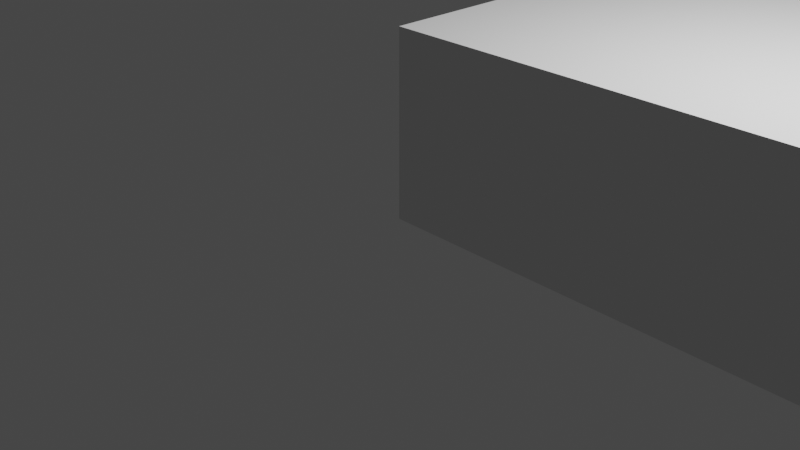 # Source: untitled.blend  (saved by Blender 3.5.10; exported with 4.5.12 LTS)
import bpy
from mathutils import Matrix  # noqa: F401  (used for matrix-valued properties, if any)

bpy.ops.wm.read_factory_settings(use_empty=True)
scene = bpy.context.scene
scene.name = 'Scene'

# ---- collections
col_collection = bpy.data.collections.new('Collection'); scene.collection.children.link(col_collection)

# ---- world
world_world = bpy.data.worlds.new('World'); scene.world = world_world
world_world.use_nodes = True; world_world.node_tree.nodes.clear()
_N = world_world.node_tree.nodes; _L = world_world.node_tree.links
n0 = _N.new('ShaderNodeOutputWorld'); n0.name = 'World Output'; n0.location = (300, 300)
n1 = _N.new('ShaderNodeBackground'); n1.name = 'Background'; n1.location = (10, 300)
n1.inputs[0].default_value = (0.05088, 0.05088, 0.05088, 1.0)
_L.new(n1.outputs[0], n0.inputs[0])
n0.is_active_output = True
world_world.color = (0.05088, 0.05088, 0.05088)
world_world.use_sun_shadow = False
world_world.sun_shadow_jitter_overblur = 0.0

# ---- cameras
cam_camera = bpy.data.cameras.new('Camera')
cam_camera.clip_end = 100.0
cam_camera.ortho_scale = 7.314

# ---- lights
light_light = bpy.data.lights.new('Light', 'POINT')
light_light.transmission_factor = 0.0
light_light.energy = 1000.0
light_light.shadow_soft_size = 0.1
light_light.shadow_maximum_resolution = 0.006
light_light.use_absolute_resolution = True

# ---- meshes
me_eurorackpanel_12hp = bpy.data.meshes.new('EurorackPanel_12hp')
me_eurorackpanel_12hp.from_pydata([(3.48, 125.1, 2.0), (3.558, 125.6, 0.0), (3.558, 125.6, 2.0), (3.48, 125.1, 0.0), (4.586, 126.6, 0.0), (5.08, 126.7, 2.0), (4.586, 126.6, 2.0), (5.08, 126.7, 0.0), (3.786, 126.0, 2.0), (4.14, 126.4, 0.0), (4.14, 126.4, 2.0), (3.786, 126.0, 0.0), (3.786, 124.1, 2.0), (3.558, 124.6, 0.0), (3.558, 124.6, 2.0), (3.786, 124.1, 0.0), (5.08, 123.5, 0.0), (4.586, 123.6, 2.0), (5.08, 123.5, 2.0), (4.586, 123.6, 0.0), (4.14, 123.8, 0.0), (4.14, 123.8, 2.0), (6.96, 126.7, 2.0), (6.96, 126.7, 0.0), (6.96, 123.5, 0.0), (6.96, 123.5, 2.0), (8.56, 125.1, 0.0), (8.482, 125.6, 2.0), (8.482, 125.6, 0.0), (8.56, 125.1, 2.0), (7.454, 123.6, 0.0), (7.454, 123.6, 2.0), (7.9, 123.8, 0.0), (7.9, 123.8, 2.0), (7.454, 126.6, 0.0), (7.9, 126.4, 2.0), (7.454, 126.6, 2.0), (7.9, 126.4, 0.0), (8.254, 126.0, 2.0), (8.254, 126.0, 0.0), (8.482, 124.6, 0.0), (8.482, 124.6, 2.0), (8.254, 124.1, 0.0), (8.254, 124.1, 2.0), (3.48, 3.412, 2.0), (3.558, 3.907, 0.0), (3.558, 3.907, 2.0), (3.48, 3.412, 0.0), (4.586, 4.934, 0.0), (5.08, 5.012, 2.0), (4.586, 4.934, 2.0), (5.08, 5.012, 0.0), (3.786, 4.353, 2.0), (4.14, 4.707, 0.0), (4.14, 4.707, 2.0), (3.786, 4.353, 0.0), (3.786, 2.472, 2.0), (3.558, 2.918, 0.0), (3.558, 2.918, 2.0), (3.786, 2.472, 0.0), (5.08, 1.812, 0.0), (4.586, 1.891, 2.0), (5.08, 1.812, 2.0), (4.586, 1.891, 0.0), (4.14, 2.118, 2.0), (4.14, 2.118, 0.0), (6.96, 5.012, 2.0), (6.96, 5.012, 0.0), (6.96, 1.812, 0.0), (6.96, 1.812, 2.0), (8.56, 3.412, 0.0), (8.482, 3.907, 2.0), (8.482, 3.907, 0.0), (8.56, 3.412, 2.0), (7.454, 1.891, 0.0), (7.454, 1.891, 2.0), (7.9, 2.118, 0.0), (7.9, 2.118, 2.0), (7.454, 4.934, 0.0), (7.9, 4.707, 2.0), (7.454, 4.934, 2.0), (7.9, 4.707, 0.0), (8.254, 4.353, 2.0), (8.254, 4.353, 0.0), (8.482, 2.918, 0.0), (8.482, 2.918, 2.0), (8.254, 2.472, 0.0), (8.254, 2.472, 2.0), (52.4, 125.1, 2.0), (52.48, 125.6, 0.0), (52.48, 125.6, 2.0), (52.4, 125.1, 0.0), (53.51, 126.6, 0.0), (54.0, 126.7, 2.0), (53.51, 126.6, 2.0), (54.0, 126.7, 0.0), (52.71, 126.0, 2.0), (53.06, 126.4, 0.0), (53.06, 126.4, 2.0), (52.71, 126.0, 0.0), (52.71, 124.1, 2.0), (52.48, 124.6, 0.0), (52.48, 124.6, 2.0), (52.71, 124.1, 0.0), (54.0, 123.5, 0.0), (53.51, 123.6, 2.0), (54.0, 123.5, 2.0), (53.51, 123.6, 0.0), (53.06, 123.8, 0.0), (53.06, 123.8, 2.0), (55.88, 126.7, 2.0), (55.88, 126.7, 0.0), (55.88, 123.5, 0.0), (55.88, 123.5, 2.0), (57.48, 125.1, 0.0), (57.4, 125.6, 2.0), (57.4, 125.6, 0.0), (57.48, 125.1, 2.0), (56.37, 123.6, 0.0), (56.37, 123.6, 2.0), (56.82, 123.8, 0.0), (56.82, 123.8, 2.0), (56.37, 126.6, 0.0), (56.82, 126.4, 2.0), (56.37, 126.6, 2.0), (56.82, 126.4, 0.0), (57.17, 126.0, 2.0), (57.17, 126.0, 0.0), (57.4, 124.6, 0.0), (57.4, 124.6, 2.0), (57.17, 124.1, 0.0), (57.17, 124.1, 2.0), (52.4, 3.412, 2.0), (52.48, 3.907, 0.0), (52.48, 3.907, 2.0), (52.4, 3.412, 0.0), (53.51, 4.934, 0.0), (54.0, 5.012, 2.0), (53.51, 4.934, 2.0), (54.0, 5.012, 0.0), (52.71, 4.353, 2.0), (53.06, 4.707, 0.0), (53.06, 4.707, 2.0), (52.71, 4.353, 0.0), (52.71, 2.472, 2.0), (52.48, 2.918, 0.0), (52.48, 2.918, 2.0), (52.71, 2.472, 0.0), (54.0, 1.812, 0.0), (53.51, 1.891, 2.0), (54.0, 1.812, 2.0), (53.51, 1.891, 0.0), (53.06, 2.118, 2.0), (53.06, 2.118, 0.0), (55.88, 5.012, 2.0), (55.88, 5.012, 0.0), (55.88, 1.812, 0.0), (55.88, 1.812, 2.0), (57.48, 3.412, 0.0), (57.4, 3.907, 2.0), (57.4, 3.907, 0.0), (57.48, 3.412, 2.0), (56.37, 1.891, 0.0), (56.37, 1.891, 2.0), (56.82, 2.118, 0.0), (56.82, 2.118, 2.0), (56.37, 4.934, 0.0), (56.82, 4.707, 2.0), (56.37, 4.934, 2.0), (56.82, 4.707, 0.0), (57.17, 4.353, 2.0), (57.17, 4.353, 0.0), (57.4, 2.918, 0.0), (57.4, 2.918, 2.0), (57.17, 2.472, 2.0), (57.17, 2.472, 0.0), (0.0, 0.0, 0.0), (0.0, 128.5, 2.0), (0.0, 128.5, 0.0), (0.0, 0.0, 2.0), (60.96, 128.5, 2.0), (60.96, 0.0, 2.0), (60.96, 128.5, 0.0), (60.96, 0.0, 0.0)], [], [(0, 1, 2), (1, 0, 3), (4, 5, 6), (5, 4, 7), (8, 9, 10), (9, 8, 11), (2, 11, 8), (11, 2, 1), (9, 6, 10), (6, 9, 4), (12, 13, 14), (13, 12, 15), (14, 3, 0), (3, 14, 13), (16, 17, 18), (17, 16, 19), (20, 12, 21), (12, 20, 15), (19, 21, 17), (21, 19, 20), (7, 22, 5), (22, 7, 23), (24, 18, 25), (18, 24, 16), (26, 27, 28), (27, 26, 29), (30, 25, 31), (25, 30, 24), (32, 31, 33), (31, 32, 30), (34, 35, 36), (35, 34, 37), (28, 38, 39), (38, 28, 27), (23, 36, 22), (36, 23, 34), (39, 35, 37), (35, 39, 38), (40, 29, 26), (29, 40, 41), (42, 33, 43), (33, 42, 32), (42, 41, 40), (41, 42, 43), (44, 45, 46), (45, 44, 47), (48, 49, 50), (49, 48, 51), (52, 53, 54), (53, 52, 55), (46, 55, 52), (55, 46, 45), (53, 50, 54), (50, 53, 48), (56, 57, 58), (57, 56, 59), (58, 47, 44), (47, 58, 57), (60, 61, 62), (61, 60, 63), (64, 59, 56), (59, 64, 65), (63, 64, 61), (64, 63, 65), (51, 66, 49), (66, 51, 67), (68, 62, 69), (62, 68, 60), (70, 71, 72), (71, 70, 73), (74, 69, 75), (69, 74, 68), (76, 75, 77), (75, 76, 74), (78, 79, 80), (79, 78, 81), (72, 82, 83), (82, 72, 71), (67, 80, 66), (80, 67, 78), (81, 82, 79), (82, 81, 83), (84, 73, 70), (73, 84, 85), (86, 77, 87), (77, 86, 76), (86, 85, 84), (85, 86, 87), (88, 89, 90), (89, 88, 91), (92, 93, 94), (93, 92, 95), (96, 97, 98), (97, 96, 99), (90, 99, 96), (99, 90, 89), (97, 94, 98), (94, 97, 92), (100, 101, 102), (101, 100, 103), (102, 91, 88), (91, 102, 101), (104, 105, 106), (105, 104, 107), (108, 100, 109), (100, 108, 103), (107, 109, 105), (109, 107, 108), (95, 110, 93), (110, 95, 111), (112, 106, 113), (106, 112, 104), (114, 115, 116), (115, 114, 117), (118, 113, 119), (113, 118, 112), (120, 119, 121), (119, 120, 118), (122, 123, 124), (123, 122, 125), (116, 126, 127), (126, 116, 115), (111, 124, 110), (124, 111, 122), (127, 123, 125), (123, 127, 126), (128, 117, 114), (117, 128, 129), (130, 121, 131), (121, 130, 120), (130, 129, 128), (129, 130, 131), (132, 133, 134), (133, 132, 135), (136, 137, 138), (137, 136, 139), (140, 141, 142), (141, 140, 143), (134, 143, 140), (143, 134, 133), (141, 138, 142), (138, 141, 136), (144, 145, 146), (145, 144, 147), (146, 135, 132), (135, 146, 145), (148, 149, 150), (149, 148, 151), (152, 147, 144), (147, 152, 153), (151, 152, 149), (152, 151, 153), (139, 154, 137), (154, 139, 155), (156, 150, 157), (150, 156, 148), (158, 159, 160), (159, 158, 161), (162, 157, 163), (157, 162, 156), (164, 163, 165), (163, 164, 162), (166, 167, 168), (167, 166, 169), (160, 170, 171), (170, 160, 159), (155, 168, 154), (168, 155, 166), (171, 167, 169), (167, 171, 170), (172, 161, 158), (161, 172, 173), (164, 174, 175), (174, 164, 165), (175, 173, 172), (173, 175, 174), (176, 177, 178), (177, 176, 179), (109, 33, 105), (138, 71, 73), (31, 105, 33), (138, 82, 71), (105, 31, 138), (138, 79, 82), (80, 138, 31), (138, 80, 79), (25, 80, 31), (25, 66, 80), (18, 66, 25), (18, 49, 66), (17, 49, 18), (17, 50, 49), (21, 50, 17), (21, 54, 50), (12, 54, 21), (12, 52, 54), (177, 12, 14), (12, 177, 52), (177, 14, 0), (179, 52, 177), (180, 131, 181), (181, 159, 161), (170, 181, 131), (181, 170, 159), (121, 170, 131), (121, 167, 170), (119, 167, 121), (119, 168, 167), (113, 168, 119), (113, 154, 168), (106, 154, 113), (106, 137, 154), (105, 137, 106), (105, 138, 137), (43, 100, 41), (100, 43, 109), (102, 41, 100), (33, 109, 43), (41, 102, 29), (138, 73, 142), (29, 102, 88), (142, 73, 140), (129, 180, 117), (180, 115, 117), (180, 126, 115), (180, 123, 126), (180, 124, 123), (180, 110, 124), (180, 93, 110), (180, 94, 93), (140, 73, 134), (90, 29, 88), (27, 90, 96), (38, 96, 98), (35, 98, 94), (36, 94, 180), (90, 27, 29), (96, 38, 27), (98, 35, 38), (94, 36, 35), (177, 36, 180), (36, 177, 22), (52, 179, 46), (2, 177, 0), (8, 177, 2), (10, 177, 8), (6, 177, 10), (5, 177, 6), (22, 177, 5), (131, 180, 129), (173, 181, 161), (174, 181, 173), (165, 181, 174), (163, 181, 165), (157, 181, 163), (150, 181, 157), (149, 181, 150), (134, 73, 132), (132, 73, 146), (85, 146, 73), (146, 85, 144), (87, 144, 85), (144, 87, 152), (77, 152, 87), (152, 77, 149), (75, 149, 77), (149, 75, 181), (179, 75, 69), (179, 69, 62), (75, 179, 181), (61, 179, 62), (64, 179, 61), (56, 179, 64), (58, 179, 56), (44, 179, 58), (46, 179, 44), (181, 182, 180), (182, 181, 183), (182, 177, 180), (177, 182, 178), (141, 81, 136), (107, 40, 26), (78, 136, 81), (107, 42, 40), (136, 78, 107), (107, 32, 42), (30, 107, 78), (107, 30, 32), (67, 30, 78), (67, 24, 30), (51, 24, 67), (51, 16, 24), (48, 16, 51), (48, 19, 16), (53, 19, 48), (53, 20, 19), (55, 20, 53), (55, 15, 20), (176, 55, 45), (55, 176, 15), (176, 45, 47), (178, 15, 176), (183, 171, 182), (182, 128, 114), (130, 182, 171), (182, 130, 128), (169, 130, 171), (169, 120, 130), (166, 120, 169), (166, 118, 120), (155, 118, 166), (155, 112, 118), (139, 112, 155), (139, 104, 112), (136, 104, 139), (136, 107, 104), (83, 143, 72), (143, 83, 141), (133, 72, 143), (81, 141, 83), (72, 133, 70), (107, 26, 108), (70, 133, 135), (108, 26, 103), (160, 183, 158), (183, 172, 158), (183, 175, 172), (183, 164, 175), (183, 162, 164), (183, 156, 162), (183, 148, 156), (183, 151, 148), (103, 26, 101), (145, 70, 135), (84, 145, 147), (86, 147, 153), (76, 153, 151), (74, 151, 183), (145, 84, 70), (147, 86, 84), (153, 76, 86), (151, 74, 76), (176, 74, 183), (74, 176, 68), (15, 178, 13), (57, 176, 47), (59, 176, 57), (65, 176, 59), (63, 176, 65), (60, 176, 63), (68, 176, 60), (171, 183, 160), (116, 182, 114), (127, 182, 116), (125, 182, 127), (122, 182, 125), (111, 182, 122), (95, 182, 111), (92, 182, 95), (101, 26, 91), (91, 26, 89), (28, 89, 26), (89, 28, 99), (39, 99, 28), (99, 39, 97), (37, 97, 39), (97, 37, 92), (34, 92, 37), (92, 34, 182), (178, 34, 23), (178, 23, 7), (34, 178, 182), (4, 178, 7), (9, 178, 4), (11, 178, 9), (1, 178, 11), (3, 178, 1), (13, 178, 3), (176, 181, 179), (181, 176, 183)])
me_eurorackpanel_12hp.update()

# ---- objects
ob_light = bpy.data.objects.new('Light', light_light)
ob_camera = bpy.data.objects.new('Camera', cam_camera)
ob_eurorackpanel_12hp = bpy.data.objects.new('EurorackPanel_12hp', me_eurorackpanel_12hp)

# ---- transforms, parenting, visibility, modifiers, constraints
ob_light.location = (4.076, 1.005, 5.904)
ob_light.rotation_euler = (0.6503, 0.05522, 1.866)
ob_light.lock_rotations_4d = False
ob_light.empty_display_type = 'ARROWS'
ob_light.color = (0.0, 0.0, 0.0, 0.0)
ob_light.lineart.crease_threshold = 0.0
ob_camera.location = (7.359, -6.926, 4.958)
ob_camera.rotation_euler = (1.109, 0.0, 0.8149)
ob_camera.lock_rotations_4d = False
ob_camera.empty_display_type = 'ARROWS'
ob_camera.color = (0.0, 0.0, 0.0, 0.0)
ob_camera.display_type = 'WIRE'
ob_camera.lineart.crease_threshold = 0.0
ob_eurorackpanel_12hp.location = (0.0, 0.0, 0.0)

# ---- collection membership
col_collection.objects.link(ob_light)
col_collection.objects.link(ob_camera)
col_collection.objects.link(ob_eurorackpanel_12hp)

# ---- scene / render settings (as saved in the file)
scene.camera = ob_camera
scene.frame_start = 1; scene.frame_end = 250; scene.frame_set(0)
scene.render.engine = 'BLENDER_EEVEE_NEXT'
scene.cycles.sampling_pattern = 'TABULATED_SOBOL'
scene.view_settings.view_transform = 'Filmic'
bpy.context.view_layer.update()
